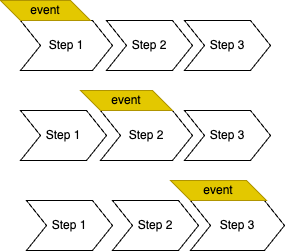

The diagram above was exported from draw.io. Its source (the exported page's mxGraphModel, read from the mxfile embedded in the PNG):
<mxGraphModel dx="1114" dy="878" grid="1" gridSize="10" guides="1" tooltips="1" connect="1" arrows="1" fold="1" page="1" pageScale="1" pageWidth="827" pageHeight="1169" math="0" shadow="0">
  <root>
    <mxCell id="Ys3GeN2jD7qnVrWLrjwO-0" />
    <mxCell id="Ys3GeN2jD7qnVrWLrjwO-1" parent="Ys3GeN2jD7qnVrWLrjwO-0" />
    <mxCell id="Ys3GeN2jD7qnVrWLrjwO-2" value="Step 1" style="shape=step;perimeter=stepPerimeter;whiteSpace=wrap;html=1;fixedSize=1;fontSize=12;fontStyle=0" parent="Ys3GeN2jD7qnVrWLrjwO-1" vertex="1">
      <mxGeometry x="100" y="110" width="92" height="50" as="geometry" />
    </mxCell>
    <mxCell id="Ys3GeN2jD7qnVrWLrjwO-3" value="Step 2&lt;span style=&quot;color: rgba(0 , 0 , 0 , 0) ; font-family: monospace ; font-size: 0px&quot;&gt;%3CmxGraphModel%3E%3Croot%3E%3CmxCell%20id%3D%220%22%2F%3E%3CmxCell%20id%3D%221%22%20parent%3D%220%22%2F%3E%3CmxCell%20id%3D%222%22%20value%3D%22Step%201%22%20style%3D%22shape%3Dstep%3Bperimeter%3DstepPerimeter%3BwhiteSpace%3Dwrap%3Bhtml%3D1%3BfixedSize%3D1%3BfontSize%3D12%3BfontStyle%3D0%22%20vertex%3D%221%22%20parent%3D%221%22%3E%3CmxGeometry%20x%3D%22250%22%20y%3D%22160%22%20width%3D%2286%22%20height%3D%2250%22%20as%3D%22geometry%22%2F%3E%3C%2FmxCell%3E%3C%2Froot%3E%3C%2FmxGraphModel%3E&lt;/span&gt;" style="shape=step;perimeter=stepPerimeter;whiteSpace=wrap;html=1;fixedSize=1;fontSize=12;fontStyle=0" parent="Ys3GeN2jD7qnVrWLrjwO-1" vertex="1">
      <mxGeometry x="186" y="110" width="86" height="50" as="geometry" />
    </mxCell>
    <mxCell id="Ys3GeN2jD7qnVrWLrjwO-4" value="Step 3" style="shape=step;perimeter=stepPerimeter;whiteSpace=wrap;html=1;fixedSize=1;fontSize=12;fontStyle=0" parent="Ys3GeN2jD7qnVrWLrjwO-1" vertex="1">
      <mxGeometry x="264" y="110" width="86" height="50" as="geometry" />
    </mxCell>
    <mxCell id="Ys3GeN2jD7qnVrWLrjwO-5" value="Step 1" style="shape=step;perimeter=stepPerimeter;whiteSpace=wrap;html=1;fixedSize=1;fontSize=12;fontStyle=0" parent="Ys3GeN2jD7qnVrWLrjwO-1" vertex="1">
      <mxGeometry x="100" y="200" width="86" height="50" as="geometry" />
    </mxCell>
    <mxCell id="Ys3GeN2jD7qnVrWLrjwO-6" value="Step 2&lt;span style=&quot;color: rgba(0 , 0 , 0 , 0) ; font-family: monospace ; font-size: 0px&quot;&gt;%3CmxGraphModel%3E%3Croot%3E%3CmxCell%20id%3D%220%22%2F%3E%3CmxCell%20id%3D%221%22%20parent%3D%220%22%2F%3E%3CmxCell%20id%3D%222%22%20value%3D%22Step%201%22%20style%3D%22shape%3Dstep%3Bperimeter%3DstepPerimeter%3BwhiteSpace%3Dwrap%3Bhtml%3D1%3BfixedSize%3D1%3BfontSize%3D12%3BfontStyle%3D0%22%20vertex%3D%221%22%20parent%3D%221%22%3E%3CmxGeometry%20x%3D%22250%22%20y%3D%22160%22%20width%3D%2286%22%20height%3D%2250%22%20as%3D%22geometry%22%2F%3E%3C%2FmxCell%3E%3C%2Froot%3E%3C%2FmxGraphModel%3E&lt;/span&gt;" style="shape=step;perimeter=stepPerimeter;whiteSpace=wrap;html=1;fixedSize=1;fontSize=12;fontStyle=0" parent="Ys3GeN2jD7qnVrWLrjwO-1" vertex="1">
      <mxGeometry x="180" y="200" width="92" height="50" as="geometry" />
    </mxCell>
    <mxCell id="Ys3GeN2jD7qnVrWLrjwO-7" value="Step 1" style="shape=step;perimeter=stepPerimeter;whiteSpace=wrap;html=1;fixedSize=1;fontSize=12;fontStyle=0" parent="Ys3GeN2jD7qnVrWLrjwO-1" vertex="1">
      <mxGeometry x="106" y="290" width="86" height="50" as="geometry" />
    </mxCell>
    <mxCell id="Ys3GeN2jD7qnVrWLrjwO-8" value="Step 3" style="shape=step;perimeter=stepPerimeter;whiteSpace=wrap;html=1;fixedSize=1;fontSize=12;fontStyle=0" parent="Ys3GeN2jD7qnVrWLrjwO-1" vertex="1">
      <mxGeometry x="264" y="200" width="86" height="50" as="geometry" />
    </mxCell>
    <mxCell id="Ys3GeN2jD7qnVrWLrjwO-9" value="Step 2&lt;span style=&quot;color: rgba(0 , 0 , 0 , 0) ; font-family: monospace ; font-size: 0px&quot;&gt;%3CmxGraphModel%3E%3Croot%3E%3CmxCell%20id%3D%220%22%2F%3E%3CmxCell%20id%3D%221%22%20parent%3D%220%22%2F%3E%3CmxCell%20id%3D%222%22%20value%3D%22Step%201%22%20style%3D%22shape%3Dstep%3Bperimeter%3DstepPerimeter%3BwhiteSpace%3Dwrap%3Bhtml%3D1%3BfixedSize%3D1%3BfontSize%3D12%3BfontStyle%3D0%22%20vertex%3D%221%22%20parent%3D%221%22%3E%3CmxGeometry%20x%3D%22250%22%20y%3D%22160%22%20width%3D%2286%22%20height%3D%2250%22%20as%3D%22geometry%22%2F%3E%3C%2FmxCell%3E%3C%2Froot%3E%3C%2FmxGraphModel%3E&lt;/span&gt;" style="shape=step;perimeter=stepPerimeter;whiteSpace=wrap;html=1;fixedSize=1;fontSize=12;fontStyle=0" parent="Ys3GeN2jD7qnVrWLrjwO-1" vertex="1">
      <mxGeometry x="192" y="290" width="86" height="50" as="geometry" />
    </mxCell>
    <mxCell id="Ys3GeN2jD7qnVrWLrjwO-10" value="Step 3" style="shape=step;perimeter=stepPerimeter;whiteSpace=wrap;html=1;fixedSize=1;fontSize=12;fontStyle=0" parent="Ys3GeN2jD7qnVrWLrjwO-1" vertex="1">
      <mxGeometry x="270" y="290" width="94" height="50" as="geometry" />
    </mxCell>
    <mxCell id="Ys3GeN2jD7qnVrWLrjwO-24" value="event" style="shape=parallelogram;perimeter=parallelogramPerimeter;whiteSpace=wrap;html=1;fixedSize=1;rotation=0;flipV=1;fillColor=#e3c800;fontColor=#000000;strokeColor=#B09500;" parent="Ys3GeN2jD7qnVrWLrjwO-1" vertex="1">
      <mxGeometry x="80" y="90" width="90" height="20" as="geometry" />
    </mxCell>
    <mxCell id="9Z7sObqXRnQ9HUc2VpJX-0" value="event" style="shape=parallelogram;perimeter=parallelogramPerimeter;whiteSpace=wrap;html=1;fixedSize=1;rotation=0;flipV=1;fillColor=#e3c800;fontColor=#000000;strokeColor=#B09500;" parent="Ys3GeN2jD7qnVrWLrjwO-1" vertex="1">
      <mxGeometry x="160" y="180" width="92" height="20" as="geometry" />
    </mxCell>
    <mxCell id="9Z7sObqXRnQ9HUc2VpJX-1" value="event" style="shape=parallelogram;perimeter=parallelogramPerimeter;whiteSpace=wrap;html=1;fixedSize=1;rotation=0;flipV=1;fillColor=#e3c800;fontColor=#000000;strokeColor=#B09500;" parent="Ys3GeN2jD7qnVrWLrjwO-1" vertex="1">
      <mxGeometry x="250" y="270" width="96" height="20" as="geometry" />
    </mxCell>
  </root>
</mxGraphModel>